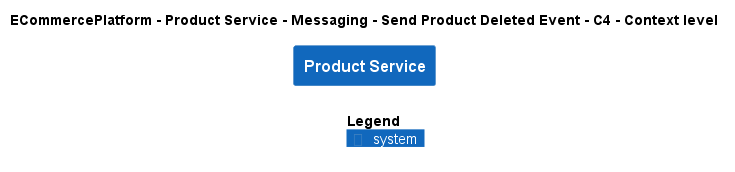

The diagram above was rendered by PlantUML. Its source (embedded in the PNG):
@startuml
!include ..\..\..\..\..\..\..\.c4s\C4_Context.puml

AddElementTag("c4interflow:lifecycle:new", $bgColor=green, $fontColor=#ffffff, $borderColor=green, $shadowing="False")
AddElementTag("c4interflow:lifecycle:changed", $bgColor=orange, $fontColor=#ffffff, $borderColor=orange, $shadowing="False")
AddElementTag("c4interflow:lifecycle:removed", $bgColor=red, $fontColor=#ffffff, $borderColor=red, $shadowing="False")

AddRelTag("c4interflow:lifecycle:new", $textColor=green, $lineColor=green)
AddRelTag("c4interflow:lifecycle:changed", $textColor=orange, $lineColor=orange)
AddRelTag("c4interflow:lifecycle:removed", $textColor=red, $lineColor=red)

SHOW_PERSON_PORTRAIT()
LAYOUT_TOP_DOWN()

skinparam linetype polyline

title ECommercePlatform - Product Service - Messaging - Send Product Deleted Event - C4 - Context level

System(ECommercePlatform.SoftwareSystems.ProductService, "Product Service", "")



SHOW_LEGEND()
@enduml